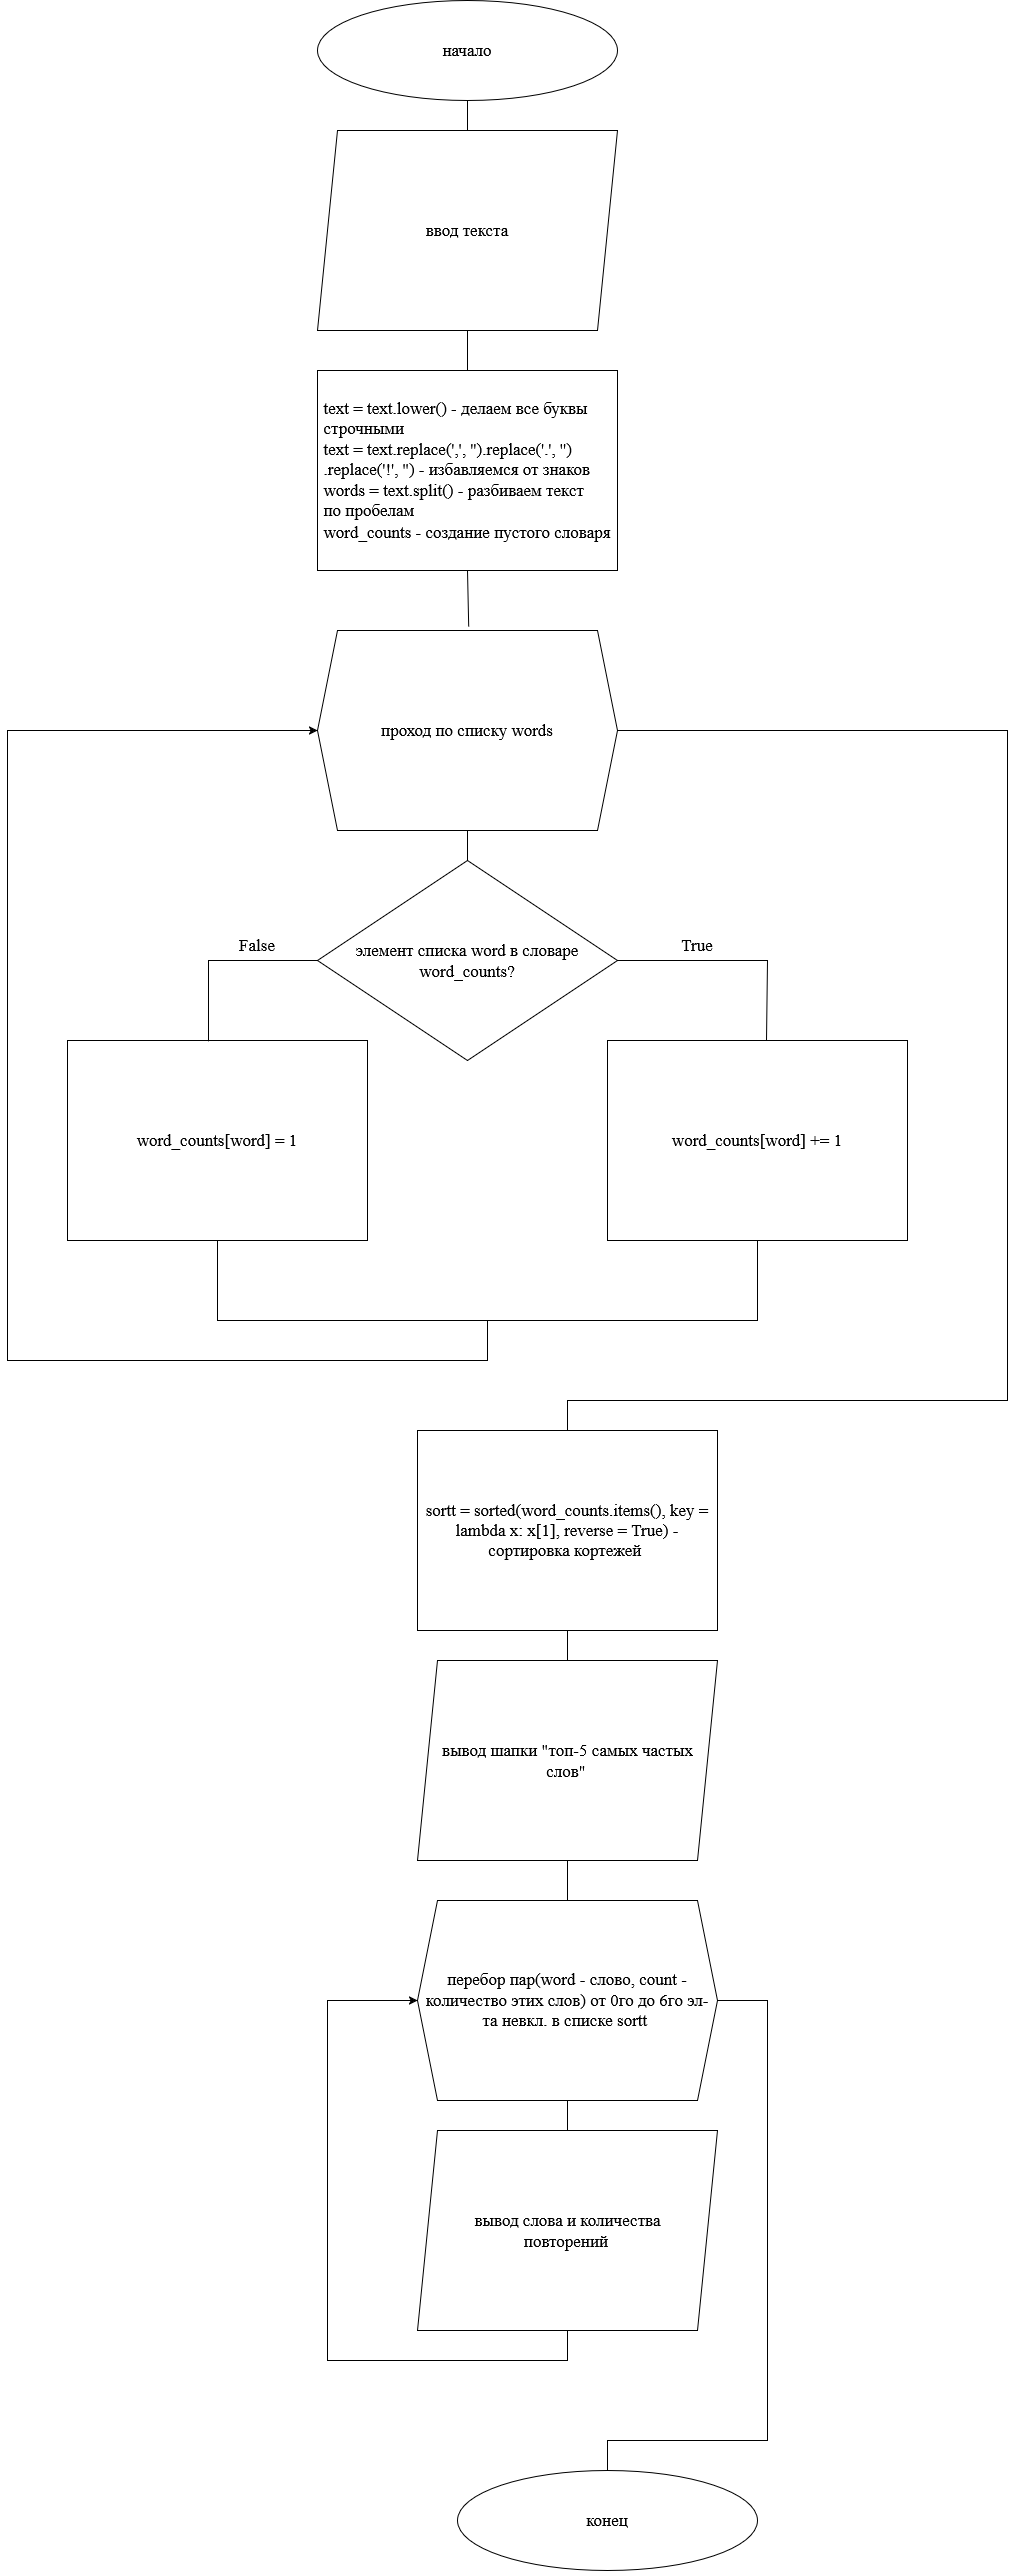

The diagram above was exported from draw.io. Its source (the exported page's mxGraphModel, read from the mxfile embedded in the PNG):
<mxGraphModel dx="1677" dy="1048" grid="1" gridSize="10" guides="1" tooltips="1" connect="1" arrows="1" fold="1" page="0" pageScale="1" pageWidth="827" pageHeight="1169" math="0" shadow="0">
  <root>
    <mxCell id="0" />
    <mxCell id="1" parent="0" />
    <mxCell id="5OcFB1YJsvB-ZJhZITWy-1" parent="1" style="ellipse;whiteSpace=wrap;html=1;shapeInside=1;rotation=0;" value="&lt;font face=&quot;Times New Roman&quot; style=&quot;font-size: 17px;&quot;&gt;начало&lt;/font&gt;" vertex="1">
      <mxGeometry height="100" width="300" x="270" y="-40" as="geometry" />
    </mxCell>
    <mxCell id="5OcFB1YJsvB-ZJhZITWy-2" parent="1" style="shape=parallelogram;perimeter=parallelogramPerimeter;whiteSpace=wrap;html=1;shapeInside=1;fixedSize=1;rotation=0;" value="&lt;font face=&quot;Times New Roman&quot; style=&quot;font-size: 17px;&quot;&gt;ввод текста&lt;/font&gt;" vertex="1">
      <mxGeometry height="200" width="300" x="270" y="90" as="geometry" />
    </mxCell>
    <UserObject label="&lt;div align=&quot;justify&quot;&gt;&lt;font face=&quot;Times New Roman&quot; style=&quot;font-size: 17px;&quot;&gt;&lt;span style=&quot;color: light-dark(rgb(0, 0, 0), rgb(73, 75, 76));&quot;&gt;&lt;/span&gt;&lt;br&gt;&lt;span style=&quot;color: light-dark(rgb(0, 0, 0), rgb(73, 75, 76));&quot;&gt;&lt;/span&gt;&lt;/font&gt;&lt;div style=&quot;font-weight: normal; line-height: 19px; white-space: pre;&quot;&gt;&lt;div&gt;&lt;font face=&quot;Times New Roman&quot; style=&quot;font-size: 17px;&quot;&gt;&lt;span style=&quot;color: light-dark(rgb(0, 0, 0), rgb(73, 75, 76));&quot;&gt;text = text.lower() - делаем все буквы&lt;br&gt;строчными&lt;/span&gt;&lt;/font&gt;&lt;/div&gt;&lt;div&gt;&lt;font face=&quot;Times New Roman&quot; style=&quot;font-size: 17px;&quot;&gt;&lt;span style=&quot;color: light-dark(rgb(0, 0, 0), rgb(73, 75, 76));&quot;&gt;text = text.replace(',', '').&lt;/span&gt;&lt;span style=&quot;color: light-dark(rgb(0, 0, 0), rgb(73, 75, 76));&quot;&gt;replace('.', '')&lt;/span&gt;&lt;span style=&quot;color: light-dark(rgb(0, 0, 0), rgb(73, 75, 76));&quot;&gt;&lt;br&gt;&lt;/span&gt;&lt;/font&gt;&lt;/div&gt;&lt;div&gt;&lt;font face=&quot;Times New Roman&quot; style=&quot;font-size: 17px;&quot;&gt;&lt;span style=&quot;color: light-dark(rgb(0, 0, 0), rgb(73, 75, 76));&quot;&gt;.replace('!', '') - избавляемся от знаков&lt;/span&gt;&lt;/font&gt;&lt;/div&gt;&lt;div&gt;&lt;font face=&quot;Times New Roman&quot; style=&quot;font-size: 17px;&quot;&gt;&lt;span style=&quot;color: light-dark(rgb(0, 0, 0), rgb(73, 75, 76));&quot;&gt;words = text.split() - разбиваем текст&lt;br&gt;по пробелам&lt;/span&gt;&lt;/font&gt;&lt;/div&gt;&lt;/div&gt;&lt;div&gt;&lt;font face=&quot;Times New Roman&quot; style=&quot;font-size: 17px;&quot;&gt;&lt;span style=&quot;color: light-dark(rgb(0, 0, 0), rgb(73, 75, 76));&quot;&gt;&lt;/span&gt;word_counts - создание пустого словаря&lt;/font&gt;&lt;/div&gt;&lt;font face=&quot;Times New Roman&quot; style=&quot;font-size: 17px;&quot;&gt;&lt;span style=&quot;color: light-dark(rgb(0, 0, 0), rgb(73, 75, 76));&quot;&gt;&lt;/span&gt;&lt;br&gt;&lt;span style=&quot;color: light-dark(rgb(0, 0, 0), rgb(73, 75, 76));&quot;&gt;&lt;/span&gt;&lt;/font&gt;&lt;/div&gt;" id="5OcFB1YJsvB-ZJhZITWy-3">
      <mxCell parent="1" style="rounded=0;whiteSpace=wrap;html=1;rotation=0;" vertex="1">
        <mxGeometry height="200" width="300" x="270" y="330" as="geometry" />
      </mxCell>
    </UserObject>
    <mxCell id="5OcFB1YJsvB-ZJhZITWy-4" edge="1" parent="1" source="5OcFB1YJsvB-ZJhZITWy-3" style="endArrow=none;html=1;rounded=0;exitX=0.5;exitY=0;exitDx=0;exitDy=0;entryX=0.5;entryY=1;entryDx=0;entryDy=0;" target="5OcFB1YJsvB-ZJhZITWy-2" value="">
      <mxGeometry height="50" relative="1" width="50" as="geometry">
        <mxPoint x="480" y="350" as="sourcePoint" />
        <mxPoint x="530" y="300" as="targetPoint" />
      </mxGeometry>
    </mxCell>
    <mxCell id="5OcFB1YJsvB-ZJhZITWy-5" edge="1" parent="1" source="5OcFB1YJsvB-ZJhZITWy-2" style="endArrow=none;html=1;rounded=0;entryX=0.5;entryY=1;entryDx=0;entryDy=0;exitX=0.5;exitY=0;exitDx=0;exitDy=0;" target="5OcFB1YJsvB-ZJhZITWy-1" value="">
      <mxGeometry height="50" relative="1" width="50" as="geometry">
        <mxPoint x="750" y="70" as="sourcePoint" />
        <mxPoint x="580" y="120" as="targetPoint" />
      </mxGeometry>
    </mxCell>
    <mxCell id="5OcFB1YJsvB-ZJhZITWy-7" parent="1" style="rhombus;whiteSpace=wrap;html=1;shapeInside=1;rotation=0;" value="&lt;font style=&quot;font-size: 17px;&quot; face=&quot;Times New Roman&quot;&gt;элемент списка word в словаре word_counts?&lt;/font&gt;" vertex="1">
      <mxGeometry height="200" width="300" x="270" y="820" as="geometry" />
    </mxCell>
    <mxCell id="5OcFB1YJsvB-ZJhZITWy-8" parent="1" style="rounded=0;whiteSpace=wrap;html=1;rotation=0;" value="&lt;font style=&quot;font-size: 17px;&quot;&gt;word_counts[word] += 1&lt;/font&gt;" vertex="1">
      <mxGeometry height="200" width="300" x="560" y="1000" as="geometry" />
    </mxCell>
    <mxCell id="5OcFB1YJsvB-ZJhZITWy-9" parent="1" style="rounded=0;whiteSpace=wrap;html=1;rotation=0;" value="&lt;font style=&quot;font-size: 17px;&quot;&gt;word_counts[word] = 1&lt;/font&gt;" vertex="1">
      <mxGeometry height="200" width="300" x="20" y="1000" as="geometry" />
    </mxCell>
    <mxCell id="5OcFB1YJsvB-ZJhZITWy-10" edge="1" parent="1" source="5OcFB1YJsvB-ZJhZITWy-7" style="endArrow=none;html=1;rounded=0;exitX=1;exitY=0.5;exitDx=0;exitDy=0;entryX=0.53;entryY=0;entryDx=0;entryDy=0;entryPerimeter=0;" target="5OcFB1YJsvB-ZJhZITWy-8" value="">
      <mxGeometry height="50" relative="1" width="50" as="geometry">
        <Array as="points">
          <mxPoint x="720" y="920" />
        </Array>
        <mxPoint x="670" y="920" as="sourcePoint" />
        <mxPoint x="720" y="870" as="targetPoint" />
      </mxGeometry>
    </mxCell>
    <mxCell id="5OcFB1YJsvB-ZJhZITWy-11" edge="1" parent="1" source="5OcFB1YJsvB-ZJhZITWy-9" style="endArrow=none;html=1;rounded=0;exitX=0.47;exitY=0.004;exitDx=0;exitDy=0;exitPerimeter=0;entryX=0;entryY=0.5;entryDx=0;entryDy=0;" target="5OcFB1YJsvB-ZJhZITWy-7" value="">
      <mxGeometry height="50" relative="1" width="50" as="geometry">
        <Array as="points">
          <mxPoint x="161" y="920" />
        </Array>
        <mxPoint x="160" y="990" as="sourcePoint" />
        <mxPoint x="200" y="890" as="targetPoint" />
      </mxGeometry>
    </mxCell>
    <mxCell id="5OcFB1YJsvB-ZJhZITWy-12" parent="1" style="text;html=1;whiteSpace=wrap;strokeColor=none;fillColor=none;align=center;verticalAlign=middle;rounded=0;" value="&lt;font style=&quot;font-size: 17px;&quot;&gt;True&lt;/font&gt;" vertex="1">
      <mxGeometry height="30" width="60" x="620" y="890" as="geometry" />
    </mxCell>
    <mxCell id="5OcFB1YJsvB-ZJhZITWy-13" parent="1" style="text;html=1;whiteSpace=wrap;strokeColor=none;fillColor=none;align=center;verticalAlign=middle;rounded=0;" value="&lt;font style=&quot;font-size: 17px;&quot;&gt;False&lt;/font&gt;" vertex="1">
      <mxGeometry height="30" width="60" x="180" y="890" as="geometry" />
    </mxCell>
    <mxCell id="5OcFB1YJsvB-ZJhZITWy-14" edge="1" parent="1" source="5OcFB1YJsvB-ZJhZITWy-7" style="endArrow=none;html=1;rounded=0;exitX=0.5;exitY=0;exitDx=0;exitDy=0;" value="">
      <mxGeometry height="50" relative="1" width="50" as="geometry">
        <mxPoint x="450" y="860" as="sourcePoint" />
        <mxPoint x="420" y="775" as="targetPoint" />
      </mxGeometry>
    </mxCell>
    <mxCell id="5OcFB1YJsvB-ZJhZITWy-15" edge="1" parent="1" source="5OcFB1YJsvB-ZJhZITWy-23" style="endArrow=none;html=1;rounded=0;exitX=0.504;exitY=-0.02;exitDx=0;exitDy=0;entryX=0.5;entryY=1;entryDx=0;entryDy=0;exitPerimeter=0;" target="5OcFB1YJsvB-ZJhZITWy-3" value="">
      <mxGeometry height="50" relative="1" width="50" as="geometry">
        <mxPoint x="420" y="580" as="sourcePoint" />
        <mxPoint x="580" y="560" as="targetPoint" />
      </mxGeometry>
    </mxCell>
    <mxCell id="5OcFB1YJsvB-ZJhZITWy-16" edge="1" parent="1" source="5OcFB1YJsvB-ZJhZITWy-8" style="endArrow=none;html=1;rounded=0;exitX=0.5;exitY=1;exitDx=0;exitDy=0;entryX=0.5;entryY=1;entryDx=0;entryDy=0;" target="5OcFB1YJsvB-ZJhZITWy-9" value="">
      <mxGeometry height="50" relative="1" width="50" as="geometry">
        <Array as="points">
          <mxPoint x="710" y="1280" />
          <mxPoint x="170" y="1280" />
        </Array>
        <mxPoint x="410" y="1150" as="sourcePoint" />
        <mxPoint x="150" y="1230" as="targetPoint" />
      </mxGeometry>
    </mxCell>
    <mxCell id="5OcFB1YJsvB-ZJhZITWy-22" edge="1" parent="1" style="endArrow=classic;html=1;rounded=0;entryX=0;entryY=0.5;entryDx=0;entryDy=0;" target="5OcFB1YJsvB-ZJhZITWy-23" value="">
      <mxGeometry height="50" relative="1" width="50" as="geometry">
        <Array as="points">
          <mxPoint x="440" y="1320" />
          <mxPoint x="-40" y="1320" />
          <mxPoint x="-40" y="690" />
        </Array>
        <mxPoint x="440" y="1280" as="sourcePoint" />
        <mxPoint x="230" y="660" as="targetPoint" />
      </mxGeometry>
    </mxCell>
    <mxCell id="5OcFB1YJsvB-ZJhZITWy-23" parent="1" style="shape=hexagon;perimeter=hexagonPerimeter2;whiteSpace=wrap;html=1;shapeInside=1;fixedSize=1;rotation=0;" value="&lt;font style=&quot;font-size: 17px;&quot;&gt;проход по списку words&lt;/font&gt;" vertex="1">
      <mxGeometry height="200" width="300" x="270" y="590" as="geometry" />
    </mxCell>
    <mxCell id="5OcFB1YJsvB-ZJhZITWy-24" edge="1" parent="1" source="5OcFB1YJsvB-ZJhZITWy-23" style="endArrow=none;html=1;rounded=0;exitX=1;exitY=0.5;exitDx=0;exitDy=0;entryX=0.5;entryY=0;entryDx=0;entryDy=0;" target="5OcFB1YJsvB-ZJhZITWy-25" value="">
      <mxGeometry height="50" relative="1" width="50" as="geometry">
        <Array as="points">
          <mxPoint x="960" y="690" />
          <mxPoint x="960" y="1360" />
          <mxPoint x="520" y="1360" />
        </Array>
        <mxPoint x="880" y="760" as="sourcePoint" />
        <mxPoint x="520" y="1480" as="targetPoint" />
      </mxGeometry>
    </mxCell>
    <UserObject label="&lt;div&gt;&lt;font style=&quot;font-size: 17px;&quot;&gt;sortt = sorted(word_counts.items(), key = lambda x: x[1], reverse = True) -&lt;/font&gt;&lt;/div&gt;&lt;div&gt;&lt;font style=&quot;font-size: 17px;&quot;&gt;сортировка кортежей&amp;nbsp;&lt;/font&gt;&lt;/div&gt;" id="5OcFB1YJsvB-ZJhZITWy-25">
      <mxCell parent="1" style="rounded=0;whiteSpace=wrap;html=1;rotation=0;" vertex="1">
        <mxGeometry height="200" width="300" x="370" y="1390" as="geometry" />
      </mxCell>
    </UserObject>
    <mxCell id="5OcFB1YJsvB-ZJhZITWy-26" parent="1" style="shape=parallelogram;perimeter=parallelogramPerimeter;whiteSpace=wrap;html=1;shapeInside=1;fixedSize=1;rotation=0;" value="&lt;font style=&quot;font-size: 17px;&quot;&gt;вывод шапки &quot;топ-5 самых частых слов&quot;&lt;/font&gt;" vertex="1">
      <mxGeometry height="200" width="300" x="370" y="1620" as="geometry" />
    </mxCell>
    <mxCell id="5OcFB1YJsvB-ZJhZITWy-27" edge="1" parent="1" source="5OcFB1YJsvB-ZJhZITWy-26" style="endArrow=none;html=1;rounded=0;entryX=0.5;entryY=1;entryDx=0;entryDy=0;exitX=0.5;exitY=0;exitDx=0;exitDy=0;" target="5OcFB1YJsvB-ZJhZITWy-25" value="">
      <mxGeometry height="50" relative="1" width="50" as="geometry">
        <mxPoint x="630" y="1710" as="sourcePoint" />
        <mxPoint x="680" y="1660" as="targetPoint" />
      </mxGeometry>
    </mxCell>
    <mxCell id="5OcFB1YJsvB-ZJhZITWy-28" parent="1" style="shape=hexagon;perimeter=hexagonPerimeter2;whiteSpace=wrap;html=1;shapeInside=1;fixedSize=1;rotation=0;" value="&lt;font style=&quot;font-size: 17px;&quot;&gt;перебор пар(word - слово, count - количество этих слов) от 0го до 6го эл-та невкл. в списке sortt&amp;nbsp;&lt;/font&gt;" vertex="1">
      <mxGeometry height="200" width="300" x="370" y="1860" as="geometry" />
    </mxCell>
    <mxCell id="-oC93-F3zdTXsScePbYZ-1" parent="1" style="shape=parallelogram;perimeter=parallelogramPerimeter;whiteSpace=wrap;html=1;shapeInside=1;fixedSize=1;rotation=0;" value="&lt;font style=&quot;font-size: 17px;&quot;&gt;вывод слова и количества повторений&lt;/font&gt;" vertex="1">
      <mxGeometry height="200" width="300" x="370" y="2090" as="geometry" />
    </mxCell>
    <mxCell id="-oC93-F3zdTXsScePbYZ-2" edge="1" parent="1" source="-oC93-F3zdTXsScePbYZ-1" style="endArrow=none;html=1;rounded=0;exitX=0.5;exitY=0;exitDx=0;exitDy=0;entryX=0.5;entryY=1;entryDx=0;entryDy=0;" target="5OcFB1YJsvB-ZJhZITWy-28" value="">
      <mxGeometry height="50" relative="1" width="50" as="geometry">
        <mxPoint x="450" y="2070" as="sourcePoint" />
        <mxPoint x="500" y="2020" as="targetPoint" />
      </mxGeometry>
    </mxCell>
    <mxCell id="-oC93-F3zdTXsScePbYZ-3" edge="1" parent="1" source="5OcFB1YJsvB-ZJhZITWy-28" style="endArrow=none;html=1;rounded=0;entryX=0.5;entryY=1;entryDx=0;entryDy=0;exitX=0.5;exitY=0;exitDx=0;exitDy=0;" target="5OcFB1YJsvB-ZJhZITWy-26" value="">
      <mxGeometry height="50" relative="1" width="50" as="geometry">
        <mxPoint x="300" y="1880" as="sourcePoint" />
        <mxPoint x="350" y="1830" as="targetPoint" />
      </mxGeometry>
    </mxCell>
    <mxCell id="-oC93-F3zdTXsScePbYZ-4" edge="1" parent="1" source="-oC93-F3zdTXsScePbYZ-1" style="endArrow=classic;html=1;rounded=0;exitX=0.5;exitY=1;exitDx=0;exitDy=0;entryX=0;entryY=0.5;entryDx=0;entryDy=0;" target="5OcFB1YJsvB-ZJhZITWy-28" value="">
      <mxGeometry height="50" relative="1" width="50" as="geometry">
        <Array as="points">
          <mxPoint x="520" y="2320" />
          <mxPoint x="280" y="2320" />
          <mxPoint x="280" y="1960" />
        </Array>
        <mxPoint x="340" y="2470" as="sourcePoint" />
        <mxPoint x="160" y="2290" as="targetPoint" />
      </mxGeometry>
    </mxCell>
    <mxCell id="-oC93-F3zdTXsScePbYZ-5" edge="1" parent="1" source="5OcFB1YJsvB-ZJhZITWy-28" style="endArrow=none;html=1;rounded=0;exitX=1;exitY=0.5;exitDx=0;exitDy=0;" value="">
      <mxGeometry height="50" relative="1" width="50" as="geometry">
        <Array as="points">
          <mxPoint x="720" y="1960" />
          <mxPoint x="720" y="2400" />
          <mxPoint x="560" y="2400" />
        </Array>
        <mxPoint x="810" y="2050" as="sourcePoint" />
        <mxPoint x="560" y="2440" as="targetPoint" />
      </mxGeometry>
    </mxCell>
    <mxCell id="-oC93-F3zdTXsScePbYZ-6" parent="1" style="ellipse;whiteSpace=wrap;html=1;shapeInside=1;rotation=0;" value="&lt;font style=&quot;font-size: 17px;&quot;&gt;конец&lt;/font&gt;" vertex="1">
      <mxGeometry height="100" width="300" x="410" y="2430" as="geometry" />
    </mxCell>
  </root>
</mxGraphModel>